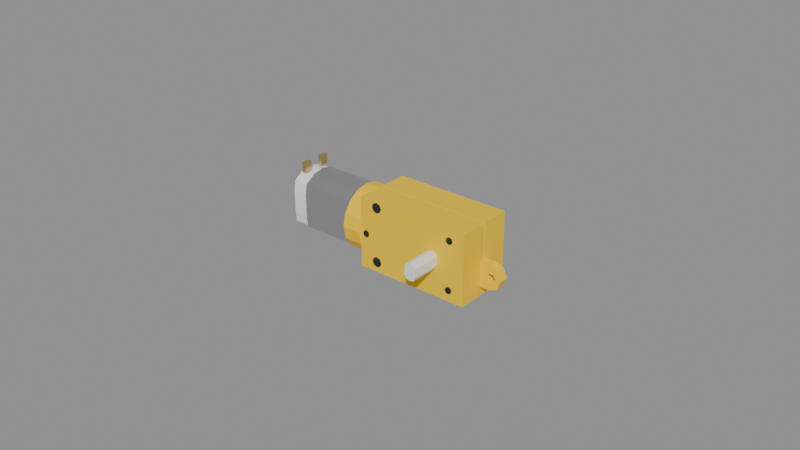 # Source: tt_motor.blend  (saved by Blender 5.3.31; exported with 4.5.12 LTS)
import bpy
from mathutils import Matrix  # noqa: F401  (used for matrix-valued properties, if any)

bpy.ops.wm.read_factory_settings(use_empty=True)
scene = bpy.context.scene
scene.name = 'Scene'

# ---- materials (node trees are filled in below, after node groups)
mat_plastic_yellow = bpy.data.materials.new('plastic_yellow')
mat_plastic_yellow.diffuse_color = (1.0, 0.64, 0.0, 1.0)
mat_plastic_black = bpy.data.materials.new('plastic_black')
mat_plastic_black.diffuse_color = (0.015, 0.015, 0.015, 1.0)
mat_metal = bpy.data.materials.new('metal')
mat_metal.diffuse_color = (0.7, 0.7, 0.72, 1.0)
mat_cap_clear = bpy.data.materials.new('cap_clear')
mat_cap_clear.diffuse_color = (0.86, 0.88, 0.9, 1.0)
mat_plastic_white = bpy.data.materials.new('plastic_white')
mat_plastic_white.diffuse_color = (0.88, 0.87, 0.82, 1.0)
mat_brass = bpy.data.materials.new('brass')
mat_brass.diffuse_color = (0.8, 0.6, 0.25, 1.0)

# ---- material node trees
mat_plastic_yellow.use_nodes = True; mat_plastic_yellow.node_tree.nodes.clear()
_N = mat_plastic_yellow.node_tree.nodes; _L = mat_plastic_yellow.node_tree.links
n0 = _N.new('ShaderNodeBsdfPrincipled'); n0.name = 'Principled BSDF'; n0.location = (-200, 100)
n0.inputs[0].default_value = (1.0, 0.64, 0.0, 1.0)
n0.inputs[2].default_value = 0.42
n0.inputs[10].default_value = 0.005
n1 = _N.new('ShaderNodeOutputMaterial'); n1.name = 'Material Output'; n1.location = (200, 100)
_L.new(n0.outputs[0], n1.inputs[0])
n1.is_active_output = True
mat_plastic_black.use_nodes = True; mat_plastic_black.node_tree.nodes.clear()
_N = mat_plastic_black.node_tree.nodes; _L = mat_plastic_black.node_tree.links
n0 = _N.new('ShaderNodeBsdfPrincipled'); n0.name = 'Principled BSDF'; n0.location = (-200, 100)
n0.inputs[0].default_value = (0.015, 0.015, 0.015, 1.0)
n0.inputs[2].default_value = 0.7
n0.inputs[10].default_value = 0.005
n1 = _N.new('ShaderNodeOutputMaterial'); n1.name = 'Material Output'; n1.location = (200, 100)
_L.new(n0.outputs[0], n1.inputs[0])
n1.is_active_output = True
mat_metal.use_nodes = True; mat_metal.node_tree.nodes.clear()
_N = mat_metal.node_tree.nodes; _L = mat_metal.node_tree.links
n0 = _N.new('ShaderNodeBsdfPrincipled'); n0.name = 'Principled BSDF'; n0.location = (-200, 100)
n0.inputs[0].default_value = (0.7, 0.7, 0.72, 1.0)
n0.inputs[1].default_value = 1.0
n0.inputs[2].default_value = 0.35
n0.inputs[10].default_value = 0.005
n1 = _N.new('ShaderNodeOutputMaterial'); n1.name = 'Material Output'; n1.location = (200, 100)
_L.new(n0.outputs[0], n1.inputs[0])
n1.is_active_output = True
mat_cap_clear.use_nodes = True; mat_cap_clear.node_tree.nodes.clear()
_N = mat_cap_clear.node_tree.nodes; _L = mat_cap_clear.node_tree.links
n0 = _N.new('ShaderNodeBsdfPrincipled'); n0.name = 'Principled BSDF'; n0.location = (-200, 100)
n0.inputs[0].default_value = (0.86, 0.88, 0.9, 1.0)
n0.inputs[2].default_value = 0.18
n0.inputs[10].default_value = 0.005
n1 = _N.new('ShaderNodeOutputMaterial'); n1.name = 'Material Output'; n1.location = (200, 100)
_L.new(n0.outputs[0], n1.inputs[0])
n1.is_active_output = True
mat_plastic_white.use_nodes = True; mat_plastic_white.node_tree.nodes.clear()
_N = mat_plastic_white.node_tree.nodes; _L = mat_plastic_white.node_tree.links
n0 = _N.new('ShaderNodeBsdfPrincipled'); n0.name = 'Principled BSDF'; n0.location = (-200, 100)
n0.inputs[0].default_value = (0.88, 0.87, 0.82, 1.0)
n0.inputs[10].default_value = 0.005
n1 = _N.new('ShaderNodeOutputMaterial'); n1.name = 'Material Output'; n1.location = (200, 100)
_L.new(n0.outputs[0], n1.inputs[0])
n1.is_active_output = True
mat_brass.use_nodes = True; mat_brass.node_tree.nodes.clear()
_N = mat_brass.node_tree.nodes; _L = mat_brass.node_tree.links
n0 = _N.new('ShaderNodeBsdfPrincipled'); n0.name = 'Principled BSDF'; n0.location = (-200, 100)
n0.inputs[0].default_value = (0.8, 0.6, 0.25, 1.0)
n0.inputs[1].default_value = 1.0
n0.inputs[2].default_value = 0.35
n0.inputs[10].default_value = 0.005
n1 = _N.new('ShaderNodeOutputMaterial'); n1.name = 'Material Output'; n1.location = (200, 100)
_L.new(n0.outputs[0], n1.inputs[0])
n1.is_active_output = True

# ---- meshes
me_tt_motor_gearbox = bpy.data.meshes.new('tt_motor_gearbox')
me_tt_motor_gearbox.from_pydata([(-26.0, -9.4, 0.0), (-26.0, -9.4, 22.5), (-26.0, -0.3, 0.0), (-26.0, -0.3, 22.5), (11.0, -9.4, 0.0), (11.0, -9.4, 22.5), (11.0, -0.3, 0.0), (11.0, -0.3, 22.5), (-26.0, 0.3, 0.0), (-26.0, 0.3, 22.5), (-26.0, 9.4, 0.0), (-26.0, 9.4, 22.5), (11.0, 0.3, 0.0), (11.0, 0.3, 22.5), (11.0, 9.4, 0.0), (11.0, 9.4, 22.5), (-25.6, -0.35, 0.4), (-25.6, -0.35, 22.1), (-25.6, 0.35, 0.4), (-25.6, 0.35, 22.1), (10.6, -0.35, 0.4), (10.6, -0.35, 22.1), (10.6, 0.35, 0.4), (10.6, 0.35, 22.1), (11.0, 1.5, 3.0), (14.0, 1.5, 3.0), (16.83, 1.5, 4.172), (18.0, 1.5, 7.0), (16.83, 1.5, 9.828), (14.0, 1.5, 11.0), (11.0, 1.5, 11.0), (16.1, 1.5, 7.0), (15.35, 1.5, 8.299), (13.85, 1.5, 8.299), (13.1, 1.5, 7.0), (13.85, 1.5, 5.701), (15.35, 1.5, 5.701), (11.0, -1.5, 3.0), (13.85, -1.5, 5.701), (14.0, -1.5, 3.0), (15.35, -1.5, 5.701), (13.1, -1.5, 7.0), (11.0, -1.5, 11.0), (16.1, -1.5, 7.0), (16.83, -1.5, 4.172), (16.83, -1.5, 9.828), (18.0, -1.5, 7.0), (15.35, -1.5, 8.299), (13.85, -1.5, 8.299), (14.0, -1.5, 11.0), (-32.0, 10.4, 11.25), (-26.0, 10.4, 11.25), (-32.0, 9.608, 7.27), (-26.0, 9.608, 7.27), (-32.0, 7.354, 3.896), (-26.0, 7.354, 3.896), (-32.0, 3.98, 1.642), (-26.0, 3.98, 1.642), (-32.0, 0.0, 0.85), (-26.0, 0.0, 0.85), (-32.0, -3.98, 1.642), (-26.0, -3.98, 1.642), (-32.0, -7.354, 3.896), (-26.0, -7.354, 3.896), (-32.0, -9.608, 7.27), (-26.0, -9.608, 7.27), (-32.0, -10.4, 11.25), (-26.0, -10.4, 11.25), (-32.0, -9.608, 15.23), (-26.0, -9.608, 15.23), (-32.0, -7.354, 18.6), (-26.0, -7.354, 18.6), (-32.0, -3.98, 20.86), (-26.0, -3.98, 20.86), (-32.0, 0.0, 21.65), (-26.0, 0.0, 21.65), (-32.0, 3.98, 20.86), (-26.0, 3.98, 20.86), (-32.0, 7.354, 18.6), (-26.0, 7.354, 18.6), (-32.0, 9.608, 15.23), (-26.0, 9.608, 15.23)], [], [(0, 1, 3, 2), (2, 3, 7, 6), (6, 7, 5, 4), (4, 5, 1, 0), (2, 6, 4, 0), (7, 3, 1, 5), (8, 9, 11, 10), (10, 11, 15, 14), (14, 15, 13, 12), (12, 13, 9, 8), (10, 14, 12, 8), (15, 11, 9, 13), (16, 17, 19, 18), (18, 19, 23, 22), (22, 23, 21, 20), (20, 21, 17, 16), (18, 22, 20, 16), (23, 19, 17, 21), (24, 35, 25), (25, 35, 36), (35, 24, 34), (34, 24, 30), (36, 31, 26), (26, 25, 36), (37, 39, 38), (28, 27, 31), (28, 31, 32), (33, 34, 30), (33, 29, 32), (30, 29, 33), (29, 28, 32), (31, 27, 26), (39, 40, 38), (38, 41, 37), (41, 42, 37), (40, 44, 43), (44, 40, 39), (45, 43, 46), (45, 47, 43), (48, 42, 41), (48, 47, 49), (42, 48, 49), (49, 47, 45), (43, 44, 46), (35, 38, 40, 36), (29, 49, 45, 28), (36, 40, 43, 31), (30, 42, 49, 29), (24, 37, 42, 30), (31, 43, 47, 32), (25, 39, 37, 24), (32, 47, 48, 33), (26, 44, 39, 25), (33, 48, 41, 34), (27, 46, 44, 26), (34, 41, 38, 35), (28, 45, 46, 27), (50, 51, 53, 52), (52, 53, 55, 54), (54, 55, 57, 56), (56, 57, 59, 58), (58, 59, 61, 60), (60, 61, 63, 62), (62, 63, 65, 64), (64, 65, 67, 66), (66, 67, 69, 68), (68, 69, 71, 70), (70, 71, 73, 72), (72, 73, 75, 74), (74, 75, 77, 76), (76, 77, 79, 78), (53, 51, 81, 79, 77, 75, 73, 71, 69, 67, 65, 63, 61, 59, 57, 55), (78, 79, 81, 80), (80, 81, 51, 50), (50, 52, 54, 56, 58, 60, 62, 64, 66, 68, 70, 72, 74, 76, 78, 80)])
me_tt_motor_gearbox.materials.append(mat_plastic_yellow)
me_tt_motor_gearbox.update()
me_tt_motor_holes = bpy.data.meshes.new('tt_motor_holes')
me_tt_motor_holes.from_pydata([(-20.0, -9.325, 4.85), (-20.0, -9.575, 4.85), (-18.87, -9.325, 4.381), (-18.87, -9.575, 4.381), (-18.4, -9.325, 3.25), (-18.4, -9.575, 3.25), (-18.87, -9.325, 2.119), (-18.87, -9.575, 2.119), (-20.0, -9.325, 1.65), (-20.0, -9.575, 1.65), (-21.13, -9.325, 2.119), (-21.13, -9.575, 2.119), (-21.6, -9.325, 3.25), (-21.6, -9.575, 3.25), (-21.13, -9.325, 4.381), (-21.13, -9.575, 4.381), (-20.0, -9.325, 22.35), (-20.0, -9.575, 22.35), (-18.87, -9.325, 21.88), (-18.87, -9.575, 21.88), (-18.4, -9.325, 20.75), (-18.4, -9.575, 20.75), (-18.87, -9.325, 19.62), (-18.87, -9.575, 19.62), (-20.0, -9.325, 19.15), (-20.0, -9.575, 19.15), (-21.13, -9.325, 19.62), (-21.13, -9.575, 19.62), (-21.6, -9.325, 20.75), (-21.6, -9.575, 20.75), (-21.13, -9.325, 21.88), (-21.13, -9.575, 21.88), (-20.0, 9.575, 4.85), (-20.0, 9.325, 4.85), (-18.87, 9.575, 4.381), (-18.87, 9.325, 4.381), (-18.4, 9.575, 3.25), (-18.4, 9.325, 3.25), (-18.87, 9.575, 2.119), (-18.87, 9.325, 2.119), (-20.0, 9.575, 1.65), (-20.0, 9.325, 1.65), (-21.13, 9.575, 2.119), (-21.13, 9.325, 2.119), (-21.6, 9.575, 3.25), (-21.6, 9.325, 3.25), (-21.13, 9.575, 4.381), (-21.13, 9.325, 4.381), (-20.0, 9.575, 22.35), (-20.0, 9.325, 22.35), (-18.87, 9.575, 21.88), (-18.87, 9.325, 21.88), (-18.4, 9.575, 20.75), (-18.4, 9.325, 20.75), (-18.87, 9.575, 19.62), (-18.87, 9.325, 19.62), (-20.0, 9.575, 19.15), (-20.0, 9.325, 19.15), (-21.13, 9.575, 19.62), (-21.13, 9.325, 19.62), (-21.6, 9.575, 20.75), (-21.6, 9.325, 20.75), (-21.13, 9.575, 21.88), (-21.13, 9.325, 21.88), (6.0, -9.325, 4.6), (6.0, -9.575, 4.6), (6.778, -9.325, 4.278), (6.778, -9.575, 4.278), (7.1, -9.325, 3.5), (7.1, -9.575, 3.5), (6.778, -9.325, 2.722), (6.778, -9.575, 2.722), (6.0, -9.325, 2.4), (6.0, -9.575, 2.4), (5.222, -9.325, 2.722), (5.222, -9.575, 2.722), (4.9, -9.325, 3.5), (4.9, -9.575, 3.5), (5.222, -9.325, 4.278), (5.222, -9.575, 4.278), (6.0, -9.325, 20.1), (6.0, -9.575, 20.1), (6.778, -9.325, 19.78), (6.778, -9.575, 19.78), (7.1, -9.325, 19.0), (7.1, -9.575, 19.0), (6.778, -9.325, 18.22), (6.778, -9.575, 18.22), (6.0, -9.325, 17.9), (6.0, -9.575, 17.9), (5.222, -9.325, 18.22), (5.222, -9.575, 18.22), (4.9, -9.325, 19.0), (4.9, -9.575, 19.0), (5.222, -9.325, 19.78), (5.222, -9.575, 19.78), (-24.0, -9.325, 12.35), (-24.0, -9.575, 12.35), (-23.22, -9.325, 12.03), (-23.22, -9.575, 12.03), (-22.9, -9.325, 11.25), (-22.9, -9.575, 11.25), (-23.22, -9.325, 10.47), (-23.22, -9.575, 10.47), (-24.0, -9.325, 10.15), (-24.0, -9.575, 10.15), (-24.78, -9.325, 10.47), (-24.78, -9.575, 10.47), (-25.1, -9.325, 11.25), (-25.1, -9.575, 11.25), (-24.78, -9.325, 12.03), (-24.78, -9.575, 12.03), (6.0, 9.575, 4.6), (6.0, 9.325, 4.6), (6.778, 9.575, 4.278), (6.778, 9.325, 4.278), (7.1, 9.575, 3.5), (7.1, 9.325, 3.5), (6.778, 9.575, 2.722), (6.778, 9.325, 2.722), (6.0, 9.575, 2.4), (6.0, 9.325, 2.4), (5.222, 9.575, 2.722), (5.222, 9.325, 2.722), (4.9, 9.575, 3.5), (4.9, 9.325, 3.5), (5.222, 9.575, 4.278), (5.222, 9.325, 4.278), (6.0, 9.575, 20.1), (6.0, 9.325, 20.1), (6.778, 9.575, 19.78), (6.778, 9.325, 19.78), (7.1, 9.575, 19.0), (7.1, 9.325, 19.0), (6.778, 9.575, 18.22), (6.778, 9.325, 18.22), (6.0, 9.575, 17.9), (6.0, 9.325, 17.9), (5.222, 9.575, 18.22), (5.222, 9.325, 18.22), (4.9, 9.575, 19.0), (4.9, 9.325, 19.0), (5.222, 9.575, 19.78), (5.222, 9.325, 19.78), (-24.0, 9.575, 12.35), (-24.0, 9.325, 12.35), (-23.22, 9.575, 12.03), (-23.22, 9.325, 12.03), (-22.9, 9.575, 11.25), (-22.9, 9.325, 11.25), (-23.22, 9.575, 10.47), (-23.22, 9.325, 10.47), (-24.0, 9.575, 10.15), (-24.0, 9.325, 10.15), (-24.78, 9.575, 10.47), (-24.78, 9.325, 10.47), (-25.1, 9.575, 11.25), (-25.1, 9.325, 11.25), (-24.78, 9.575, 12.03), (-24.78, 9.325, 12.03)], [], [(50, 51, 53, 52), (0, 1, 3, 2), (24, 25, 27, 26), (18, 19, 21, 20), (2, 3, 5, 4), (22, 23, 25, 24), (102, 103, 105, 104), (4, 5, 7, 6), (86, 87, 89, 88), (80, 81, 83, 82), (6, 7, 9, 8), (56, 57, 59, 58), (16, 17, 19, 18), (8, 9, 11, 10), (20, 21, 23, 22), (48, 49, 51, 50), (10, 11, 13, 12), (3, 1, 15, 13, 11, 9, 7, 5), (54, 55, 57, 56), (12, 13, 15, 14), (32, 33, 35, 34), (38, 39, 41, 40), (14, 15, 1, 0), (0, 2, 4, 6, 8, 10, 12, 14), (96, 97, 99, 98), (36, 37, 39, 38), (26, 27, 29, 28), (118, 119, 121, 120), (20, 22, 24, 26, 28, 30, 16, 18), (28, 29, 31, 30), (34, 35, 37, 36), (40, 41, 43, 42), (30, 31, 17, 16), (27, 25, 23, 21, 19, 17, 31, 29), (52, 53, 55, 54), (134, 135, 137, 136), (42, 43, 45, 44), (37, 35, 33, 47, 45, 43, 41, 39), (112, 113, 115, 114), (44, 45, 47, 46), (64, 65, 67, 66), (70, 71, 73, 72), (46, 47, 33, 32), (38, 40, 42, 44, 46, 32, 34, 36), (150, 151, 153, 152), (68, 69, 71, 70), (58, 59, 61, 60), (128, 129, 131, 130), (54, 56, 58, 60, 62, 48, 50, 52), (60, 61, 63, 62), (66, 67, 69, 68), (72, 73, 75, 74), (62, 63, 49, 48), (57, 55, 53, 51, 49, 63, 61, 59), (84, 85, 87, 86), (74, 75, 77, 76), (144, 145, 147, 146), (66, 68, 70, 72, 74, 76, 78, 64), (76, 77, 79, 78), (82, 83, 85, 84), (88, 89, 91, 90), (78, 79, 65, 64), (73, 71, 69, 67, 65, 79, 77, 75), (100, 101, 103, 102), (90, 91, 93, 92), (88, 90, 92, 94, 80, 82, 84, 86), (92, 93, 95, 94), (98, 99, 101, 100), (104, 105, 107, 106), (94, 95, 81, 80), (89, 87, 85, 83, 81, 95, 93, 91), (116, 117, 119, 118), (106, 107, 109, 108), (98, 100, 102, 104, 106, 108, 110, 96), (108, 109, 111, 110), (114, 115, 117, 116), (120, 121, 123, 122), (110, 111, 97, 96), (105, 103, 101, 99, 97, 111, 109, 107), (132, 133, 135, 134), (122, 123, 125, 124), (114, 116, 118, 120, 122, 124, 126, 112), (124, 125, 127, 126), (130, 131, 133, 132), (136, 137, 139, 138), (126, 127, 113, 112), (121, 119, 117, 115, 113, 127, 125, 123), (148, 149, 151, 150), (138, 139, 141, 140), (130, 132, 134, 136, 138, 140, 142, 128), (140, 141, 143, 142), (146, 147, 149, 148), (152, 153, 155, 154), (142, 143, 129, 128), (137, 135, 133, 131, 129, 143, 141, 139), (154, 155, 157, 156), (146, 148, 150, 152, 154, 156, 158, 144), (156, 157, 159, 158), (158, 159, 145, 144), (153, 151, 149, 147, 145, 159, 157, 155)])
me_tt_motor_holes.materials.append(mat_plastic_black)
me_tt_motor_holes.update()
me_tt_motor_motor = bpy.data.meshes.new('tt_motor_motor')
me_tt_motor_motor.from_pydata([(-26.0, 7.5, 11.25), (-26.0, 7.5, 15.08), (-26.0, 7.071, 18.32), (-26.0, 3.827, 20.49), (-26.0, 6.123e-16, 21.25), (-26.0, -3.827, 20.49), (-26.0, -7.071, 18.32), (-26.0, -7.5, 15.08), (-26.0, -7.5, 11.25), (-26.0, -7.5, 7.423), (-26.0, -7.071, 4.179), (-26.0, -3.827, 2.011), (-26.0, -1.837e-15, 1.25), (-26.0, 3.827, 2.011), (-26.0, 7.071, 4.179), (-26.0, 7.5, 7.423), (-50.0, 6.123e-16, 21.25), (-50.0, -3.827, 20.49), (-50.0, -7.5, 15.08), (-50.0, -7.5, 7.423), (-50.0, -7.071, 4.179), (-50.0, -3.827, 2.011), (-50.0, 3.827, 2.011), (-50.0, 7.071, 4.179), (-50.0, 7.5, 7.423), (-50.0, -1.837e-15, 1.25), (-50.0, -7.5, 11.25), (-50.0, 7.5, 11.25), (-50.0, 7.5, 15.08), (-50.0, 3.827, 20.49), (-50.0, -7.071, 18.32), (-50.0, 7.071, 18.32)], [], [(16, 18, 17), (4, 5, 7), (9, 10, 11), (13, 14, 15), (9, 12, 15), (8, 9, 15), (8, 15, 0), (7, 8, 0), (7, 0, 1), (1, 4, 7), (1, 3, 4), (5, 6, 7), (9, 11, 12), (12, 13, 15), (1, 2, 3), (19, 21, 20), (22, 24, 23), (19, 24, 25), (26, 24, 19), (26, 27, 24), (18, 27, 26), (18, 28, 27), (28, 18, 16), (28, 16, 29), (17, 18, 30), (19, 25, 21), (25, 24, 22), (28, 29, 31), (10, 20, 21, 11), (3, 29, 16, 4), (11, 21, 25, 12), (4, 16, 17, 5), (12, 25, 22, 13), (5, 17, 30, 6), (13, 22, 23, 14), (6, 30, 18, 7), (14, 23, 24, 15), (7, 18, 26, 8), (0, 27, 28, 1), (15, 24, 27, 0), (8, 26, 19, 9), (1, 28, 31, 2), (9, 19, 20, 10), (2, 31, 29, 3)])
me_tt_motor_motor.materials.append(mat_metal)
me_tt_motor_motor.update()
me_tt_motor_end_cap = bpy.data.meshes.new('tt_motor_end_cap')
me_tt_motor_end_cap.from_pydata([(-50.0, 7.2, 11.25), (-50.0, 7.2, 14.92), (-50.0, 6.788, 18.04), (-50.0, 3.674, 20.12), (-50.0, 5.878e-16, 20.85), (-50.0, -3.674, 20.12), (-50.0, -6.788, 18.04), (-50.0, -7.2, 14.92), (-50.0, -7.2, 11.25), (-50.0, -7.2, 7.576), (-50.0, -6.788, 4.462), (-50.0, -3.674, 2.381), (-50.0, -1.763e-15, 1.65), (-50.0, 3.674, 2.381), (-50.0, 6.788, 4.462), (-50.0, 7.2, 7.576), (-55.0, 5.878e-16, 20.85), (-55.0, -3.674, 20.12), (-55.0, -7.2, 14.92), (-55.0, -1.763e-15, 1.65), (-55.0, 3.674, 2.381), (-55.0, 7.2, 7.576), (-55.0, -7.2, 7.576), (-55.0, -6.788, 4.462), (-55.0, -3.674, 2.381), (-55.0, 6.788, 4.462), (-55.0, -7.2, 11.25), (-55.0, 7.2, 11.25), (-55.0, 7.2, 14.92), (-55.0, 3.674, 20.12), (-55.0, -6.788, 18.04), (-55.0, 6.788, 18.04), (-56.4, 2.6, 11.25), (-55.0, 2.6, 11.25), (-56.4, 2.252, 9.95), (-55.0, 2.252, 9.95), (-56.4, 1.3, 8.998), (-55.0, 1.3, 8.998), (-56.4, 0.0, 8.65), (-55.0, 0.0, 8.65), (-56.4, -1.3, 8.998), (-55.0, -1.3, 8.998), (-56.4, -2.252, 9.95), (-55.0, -2.252, 9.95), (-56.4, -2.6, 11.25), (-55.0, -2.6, 11.25), (-56.4, -2.252, 12.55), (-55.0, -2.252, 12.55), (-56.4, -1.3, 13.5), (-55.0, -1.3, 13.5), (-56.4, 0.0, 13.85), (-55.0, 0.0, 13.85), (-56.4, 1.3, 13.5), (-55.0, 1.3, 13.5), (-56.4, 2.252, 12.55), (-55.0, 2.252, 12.55)], [], [(4, 5, 7), (12, 13, 15), (9, 10, 11), (13, 14, 15), (9, 12, 15), (8, 9, 15), (8, 15, 0), (7, 8, 0), (7, 0, 1), (1, 4, 7), (1, 3, 4), (5, 6, 7), (9, 11, 12), (16, 18, 17), (1, 2, 3), (19, 21, 20), (22, 24, 23), (20, 21, 25), (22, 21, 19), (26, 21, 22), (26, 27, 21), (18, 27, 26), (18, 28, 27), (28, 18, 16), (28, 16, 29), (17, 18, 30), (22, 19, 24), (28, 29, 31), (10, 23, 24, 11), (3, 29, 16, 4), (11, 24, 19, 12), (4, 16, 17, 5), (12, 19, 20, 13), (5, 17, 30, 6), (13, 20, 25, 14), (6, 30, 18, 7), (14, 25, 21, 15), (7, 18, 26, 8), (0, 27, 28, 1), (15, 21, 27, 0), (8, 26, 22, 9), (1, 28, 31, 2), (9, 22, 23, 10), (2, 31, 29, 3), (32, 33, 35, 34), (34, 35, 37, 36), (36, 37, 39, 38), (38, 39, 41, 40), (40, 41, 43, 42), (42, 43, 45, 44), (44, 45, 47, 46), (46, 47, 49, 48), (48, 49, 51, 50), (50, 51, 53, 52), (35, 33, 55, 53, 51, 49, 47, 45, 43, 41, 39, 37), (52, 53, 55, 54), (54, 55, 33, 32), (32, 34, 36, 38, 40, 42, 44, 46, 48, 50, 52, 54)])
me_tt_motor_end_cap.materials.append(mat_cap_clear)
me_tt_motor_end_cap.update()
me_tt_motor_shaft = bpy.data.meshes.new('tt_motor_shaft')
me_tt_motor_shaft.from_pydata([(1.85, 18.9, 0.0), (1.85, 18.9, 1.35), (1.35, 18.9, 2.338), (1.653e-16, 18.9, 2.7), (-1.35, 18.9, 2.338), (-1.85, 18.9, 1.35), (-1.85, 18.9, 3.307e-16), (-1.85, 18.9, -1.35), (-1.35, 18.9, -2.338), (-4.96e-16, 18.9, -2.7), (1.35, 18.9, -2.338), (1.85, 18.9, -1.35), (1.653e-16, -18.9, 2.7), (1.35, -18.9, 2.338), (1.85, -18.9, 1.35), (-4.96e-16, -18.9, -2.7), (-1.35, -18.9, -2.338), (-1.85, -18.9, -1.35), (1.85, -18.9, -1.35), (1.85, -18.9, 0.0), (-1.85, -18.9, 3.307e-16), (-1.85, -18.9, 1.35), (-1.35, -18.9, 2.338), (1.35, -18.9, -2.338)], [], [(3, 2, 1), (9, 8, 7), (11, 9, 7), (0, 11, 7), (0, 7, 6), (1, 0, 6), (1, 6, 5), (5, 3, 1), (4, 3, 5), (11, 10, 9), (12, 14, 13), (15, 17, 16), (18, 17, 15), (19, 17, 18), (19, 20, 17), (14, 20, 19), (14, 21, 20), (21, 14, 12), (22, 21, 12), (18, 15, 23), (8, 16, 17, 7), (5, 21, 22, 4), (0, 19, 18, 11), (2, 13, 14, 1), (9, 15, 16, 8), (6, 20, 21, 5), (3, 12, 13, 2), (10, 23, 15, 9), (7, 17, 20, 6), (4, 22, 12, 3), (11, 18, 23, 10), (1, 14, 19, 0)])
me_tt_motor_shaft.materials.append(mat_plastic_white)
me_tt_motor_shaft.update()
me_tt_motor_term = bpy.data.meshes.new('tt_motor_term')
me_tt_motor_term.from_pydata([(-0.7, -1.3, 0.0), (-0.7, -1.3, 3.0), (-0.7, 1.3, 0.0), (-0.7, 1.3, 3.0), (0.7, -1.3, 0.0), (0.7, -1.3, 3.0), (0.7, 1.3, 0.0), (0.7, 1.3, 3.0)], [], [(0, 1, 3, 2), (2, 3, 7, 6), (6, 7, 5, 4), (4, 5, 1, 0), (2, 6, 4, 0), (7, 3, 1, 5)])
me_tt_motor_term.materials.append(mat_brass)
me_tt_motor_term.update()

# ---- objects
ob_tt_motor = bpy.data.objects.new('tt_motor', None)
ob_tt_motor_gearbox = bpy.data.objects.new('tt_motor_gearbox', me_tt_motor_gearbox)
ob_tt_motor_holes = bpy.data.objects.new('tt_motor_holes', me_tt_motor_holes)
ob_tt_motor_motor = bpy.data.objects.new('tt_motor_motor', me_tt_motor_motor)
ob_tt_motor_end_cap = bpy.data.objects.new('tt_motor_end_cap', me_tt_motor_end_cap)
ob_tt_motor_shaft = bpy.data.objects.new('tt_motor_shaft', me_tt_motor_shaft)
ob_anchor_tt_motor_shaft = bpy.data.objects.new('anchor_tt_motor_shaft', None)
ob_anchor_tt_motor_motor = bpy.data.objects.new('anchor_tt_motor_motor', None)
ob_tt_motor_terminal_1 = bpy.data.objects.new('tt_motor_terminal_1', me_tt_motor_term)
ob_anchor_tt_motor_terminal_1 = bpy.data.objects.new('anchor_tt_motor_terminal_1', None)
ob_tt_motor_terminal_2 = bpy.data.objects.new('tt_motor_terminal_2', me_tt_motor_term)
ob_anchor_tt_motor_terminal_2 = bpy.data.objects.new('anchor_tt_motor_terminal_2', None)

# ---- transforms, parenting, visibility, modifiers, constraints
ob_tt_motor.location = (0.0, 0.0, 0.0)
ob_tt_motor.scale = (0.001, 0.001, 0.001)
ob_tt_motor_gearbox.parent = ob_tt_motor
ob_tt_motor_gearbox.location = (0.0, 0.0, 0.0)
ob_tt_motor_holes.parent = ob_tt_motor_gearbox
ob_tt_motor_holes.location = (0.0, 0.0, 0.0)
ob_tt_motor_motor.parent = ob_tt_motor_gearbox
ob_tt_motor_motor.location = (0.0, 0.0, 0.0)
ob_tt_motor_end_cap.parent = ob_tt_motor_gearbox
ob_tt_motor_end_cap.location = (0.0, 0.0, 0.0)
ob_tt_motor_shaft.parent = ob_tt_motor
ob_tt_motor_shaft.location = (0.0, 0.0, 11.25)
ob_anchor_tt_motor_shaft.parent = ob_tt_motor
ob_anchor_tt_motor_shaft.location = (0.0, 18.9, 11.25)
ob_anchor_tt_motor_shaft.empty_display_type = 'SPHERE'
ob_anchor_tt_motor_shaft.empty_display_size = 0.6
ob_anchor_tt_motor_motor.parent = ob_tt_motor
ob_anchor_tt_motor_motor.location = (-38.0, 0.0, 21.25)
ob_anchor_tt_motor_motor.empty_display_type = 'SPHERE'
ob_anchor_tt_motor_motor.empty_display_size = 0.6
ob_tt_motor_terminal_1.parent = ob_tt_motor_gearbox
ob_tt_motor_terminal_1.location = (-53.0, 3.5, 20.85)
ob_anchor_tt_motor_terminal_1.parent = ob_tt_motor
ob_anchor_tt_motor_terminal_1.location = (-53.0, 3.5, 23.85)
ob_anchor_tt_motor_terminal_1.empty_display_type = 'SPHERE'
ob_anchor_tt_motor_terminal_1.empty_display_size = 0.6
ob_tt_motor_terminal_2.parent = ob_tt_motor_gearbox
ob_tt_motor_terminal_2.location = (-53.0, -3.5, 20.85)
ob_anchor_tt_motor_terminal_2.parent = ob_tt_motor
ob_anchor_tt_motor_terminal_2.location = (-53.0, -3.5, 23.85)
ob_anchor_tt_motor_terminal_2.empty_display_type = 'SPHERE'
ob_anchor_tt_motor_terminal_2.empty_display_size = 0.6

# ---- collection membership
scene.collection.objects.link(ob_tt_motor)
scene.collection.objects.link(ob_tt_motor_gearbox)
scene.collection.objects.link(ob_tt_motor_holes)
scene.collection.objects.link(ob_tt_motor_motor)
scene.collection.objects.link(ob_tt_motor_end_cap)
scene.collection.objects.link(ob_tt_motor_shaft)
scene.collection.objects.link(ob_anchor_tt_motor_shaft)
scene.collection.objects.link(ob_anchor_tt_motor_motor)
scene.collection.objects.link(ob_tt_motor_terminal_1)
scene.collection.objects.link(ob_anchor_tt_motor_terminal_1)
scene.collection.objects.link(ob_tt_motor_terminal_2)
scene.collection.objects.link(ob_anchor_tt_motor_terminal_2)

# ---- scene / render settings (as saved in the file)
scene.frame_start = 1; scene.frame_end = 250; scene.frame_set(1)
scene.render.engine = 'BLENDER_EEVEE_NEXT'
scene.render.bake_bias = 0.0
scene.render.bake_samples = 0
scene.render.compositor_device = 'GPU'
scene.eevee.use_volume_custom_range = False
scene.eevee.fast_gi_thickness_near = 0.1
scene.eevee.fast_gi_thickness_far = 0.0
scene.eevee.ray_tracing_options.screen_trace_thickness = 0.1
bpy.context.view_layer.update()

# ---- added for rendering (the .blend has no active camera and no usable light): camera, sun + grey world if the file has none
cam_auto = bpy.data.cameras.new('AutoCamera')
cam_auto.lens = 50.0
cam_auto.sensor_width = 36.0
cam_auto.clip_end = 1000.0
ob_auto_camera = bpy.data.objects.new('AutoCamera', cam_auto)
scene.collection.objects.link(ob_auto_camera)
ob_auto_camera.location = (0.165845, -0.222054, 0.159961)
ob_auto_camera.rotation_euler = (1.09748, -7.21219e-08, 0.694738)
scene.camera = ob_auto_camera
light_auto_sun = bpy.data.lights.new('AutoSun', 'SUN')
light_auto_sun.energy = 3.0
light_auto_sun.angle = 0.0523599
ob_auto_sun = bpy.data.objects.new('AutoSun', light_auto_sun)
scene.collection.objects.link(ob_auto_sun)
ob_auto_sun.rotation_euler = (0.872665, 0.174533, 0.523599)
if scene.world is None:
    world_auto = bpy.data.worlds.new('AutoWorld')
    world_auto.color = (0.3, 0.3, 0.3)
    scene.world = world_auto
bpy.context.view_layer.update()
